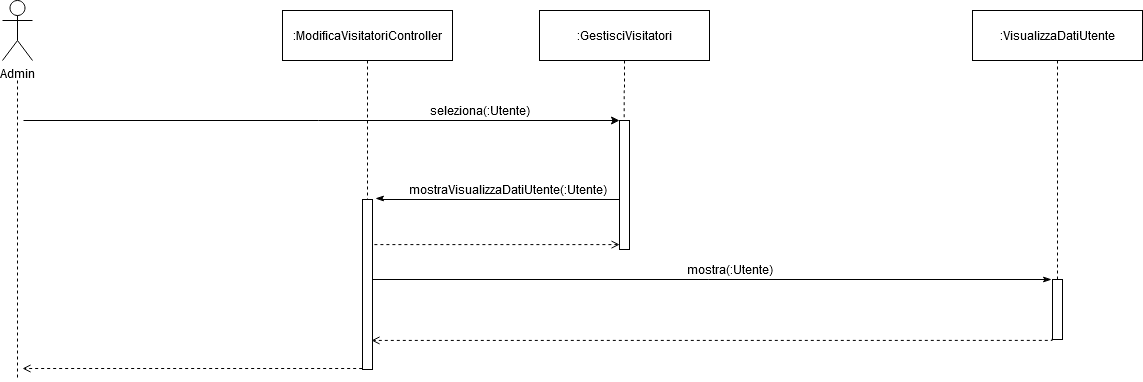

The diagram above was exported from draw.io. Its source (the exported page's mxGraphModel, read from the mxfile embedded in the PNG):
<mxGraphModel dx="1182" dy="733" grid="1" gridSize="10" guides="1" tooltips="1" connect="1" arrows="1" fold="1" page="1" pageScale="1" pageWidth="827" pageHeight="1169" math="0" shadow="0">
  <root>
    <mxCell id="0" />
    <mxCell id="1" parent="0" />
    <mxCell id="m8oTECt1rAvBvNjDADQB-1" value="Admin" style="shape=umlActor;verticalLabelPosition=bottom;labelBackgroundColor=#ffffff;verticalAlign=top;html=1;outlineConnect=0;" parent="1" vertex="1">
      <mxGeometry x="60" y="300" width="30" height="60" as="geometry" />
    </mxCell>
    <mxCell id="m8oTECt1rAvBvNjDADQB-2" value=":ModificaVisitatoriController" style="html=1;" parent="1" vertex="1">
      <mxGeometry x="340" y="310" width="170" height="50" as="geometry" />
    </mxCell>
    <mxCell id="m8oTECt1rAvBvNjDADQB-3" value=":GestisciVisitatori" style="html=1;" parent="1" vertex="1">
      <mxGeometry x="597" y="310" width="170" height="50" as="geometry" />
    </mxCell>
    <mxCell id="m8oTECt1rAvBvNjDADQB-4" value=":VisualizzaDatiUtente" style="html=1;" parent="1" vertex="1">
      <mxGeometry x="1030" y="310" width="170" height="50" as="geometry" />
    </mxCell>
    <mxCell id="m8oTECt1rAvBvNjDADQB-12" style="edgeStyle=orthogonalEdgeStyle;rounded=0;orthogonalLoop=1;jettySize=auto;html=1;dashed=1;endArrow=none;endFill=0;entryX=0.467;entryY=-0.005;entryDx=0;entryDy=0;entryPerimeter=0;" parent="1" source="m8oTECt1rAvBvNjDADQB-3" target="m8oTECt1rAvBvNjDADQB-19" edge="1">
      <mxGeometry relative="1" as="geometry">
        <mxPoint x="682" y="280" as="targetPoint" />
        <mxPoint x="682.0000000000002" y="160" as="sourcePoint" />
      </mxGeometry>
    </mxCell>
    <mxCell id="m8oTECt1rAvBvNjDADQB-15" style="edgeStyle=orthogonalEdgeStyle;rounded=0;orthogonalLoop=1;jettySize=auto;html=1;endArrow=open;endFill=0;exitX=-0.033;exitY=0.988;exitDx=0;exitDy=0;exitPerimeter=0;dashed=1;entryX=0.9;entryY=0.829;entryDx=0;entryDy=0;entryPerimeter=0;" parent="1" source="m8oTECt1rAvBvNjDADQB-16" target="m8oTECt1rAvBvNjDADQB-24" edge="1">
      <mxGeometry relative="1" as="geometry">
        <mxPoint x="393" y="619" as="targetPoint" />
        <Array as="points">
          <mxPoint x="1110" y="640" />
        </Array>
      </mxGeometry>
    </mxCell>
    <mxCell id="m8oTECt1rAvBvNjDADQB-16" value="" style="html=1;points=[];perimeter=orthogonalPerimeter;" parent="1" vertex="1">
      <mxGeometry x="1110" y="579" width="10" height="60" as="geometry" />
    </mxCell>
    <mxCell id="m8oTECt1rAvBvNjDADQB-17" style="edgeStyle=orthogonalEdgeStyle;rounded=0;orthogonalLoop=1;jettySize=auto;html=1;endArrow=none;endFill=0;dashed=1;" parent="1" source="m8oTECt1rAvBvNjDADQB-4" target="m8oTECt1rAvBvNjDADQB-16" edge="1">
      <mxGeometry relative="1" as="geometry">
        <mxPoint x="1115" y="730" as="targetPoint" />
        <mxPoint x="1115" y="160" as="sourcePoint" />
      </mxGeometry>
    </mxCell>
    <mxCell id="m8oTECt1rAvBvNjDADQB-18" style="edgeStyle=orthogonalEdgeStyle;rounded=0;orthogonalLoop=1;jettySize=auto;html=1;endArrow=classicThin;endFill=1;entryX=1.3;entryY=-0.006;entryDx=0;entryDy=0;entryPerimeter=0;" parent="1" source="m8oTECt1rAvBvNjDADQB-19" target="m8oTECt1rAvBvNjDADQB-24" edge="1">
      <mxGeometry relative="1" as="geometry">
        <mxPoint x="440" y="499" as="targetPoint" />
        <Array as="points">
          <mxPoint x="440" y="499" />
        </Array>
      </mxGeometry>
    </mxCell>
    <mxCell id="m8oTECt1rAvBvNjDADQB-19" value="" style="html=1;points=[];perimeter=orthogonalPerimeter;" parent="1" vertex="1">
      <mxGeometry x="677" y="420" width="10" height="129" as="geometry" />
    </mxCell>
    <mxCell id="m8oTECt1rAvBvNjDADQB-20" value="seleziona(:Utente)" style="text;html=1;align=center;verticalAlign=middle;resizable=0;points=[];autosize=1;" parent="1" vertex="1">
      <mxGeometry x="482" y="400" width="110" height="20" as="geometry" />
    </mxCell>
    <mxCell id="m8oTECt1rAvBvNjDADQB-21" style="edgeStyle=orthogonalEdgeStyle;rounded=0;orthogonalLoop=1;jettySize=auto;html=1;endArrow=open;endFill=0;dashed=1;entryX=0.012;entryY=0.962;entryDx=0;entryDy=0;entryPerimeter=0;" parent="1" target="m8oTECt1rAvBvNjDADQB-19" edge="1">
      <mxGeometry relative="1" as="geometry">
        <Array as="points">
          <mxPoint x="430" y="544" />
        </Array>
        <mxPoint x="430" y="540" as="sourcePoint" />
        <mxPoint x="600" y="540" as="targetPoint" />
      </mxGeometry>
    </mxCell>
    <mxCell id="m8oTECt1rAvBvNjDADQB-22" style="edgeStyle=orthogonalEdgeStyle;rounded=0;orthogonalLoop=1;jettySize=auto;html=1;endArrow=classicThin;endFill=1;" parent="1" source="m8oTECt1rAvBvNjDADQB-24" edge="1">
      <mxGeometry relative="1" as="geometry">
        <mxPoint x="1109" y="579" as="targetPoint" />
        <Array as="points">
          <mxPoint x="1109" y="579" />
        </Array>
      </mxGeometry>
    </mxCell>
    <mxCell id="m8oTECt1rAvBvNjDADQB-23" style="edgeStyle=orthogonalEdgeStyle;rounded=0;orthogonalLoop=1;jettySize=auto;html=1;dashed=1;endArrow=open;endFill=0;exitX=-0.033;exitY=0.994;exitDx=0;exitDy=0;exitPerimeter=0;" parent="1" source="m8oTECt1rAvBvNjDADQB-24" edge="1">
      <mxGeometry relative="1" as="geometry">
        <mxPoint x="80" y="668" as="targetPoint" />
        <Array as="points">
          <mxPoint x="80" y="668" />
        </Array>
      </mxGeometry>
    </mxCell>
    <mxCell id="m8oTECt1rAvBvNjDADQB-24" value="" style="html=1;points=[];perimeter=orthogonalPerimeter;" parent="1" vertex="1">
      <mxGeometry x="420" y="499" width="10" height="170" as="geometry" />
    </mxCell>
    <mxCell id="m8oTECt1rAvBvNjDADQB-25" style="edgeStyle=orthogonalEdgeStyle;rounded=0;orthogonalLoop=1;jettySize=auto;html=1;dashed=1;endArrow=none;endFill=0;exitX=0.5;exitY=1;exitDx=0;exitDy=0;" parent="1" source="m8oTECt1rAvBvNjDADQB-2" target="m8oTECt1rAvBvNjDADQB-24" edge="1">
      <mxGeometry relative="1" as="geometry">
        <mxPoint x="425" y="818" as="targetPoint" />
        <mxPoint x="425" y="350" as="sourcePoint" />
      </mxGeometry>
    </mxCell>
    <mxCell id="m8oTECt1rAvBvNjDADQB-26" value="mostraVisualizzaDatiUtente(:Utente)" style="text;html=1;align=center;verticalAlign=middle;resizable=0;points=[];autosize=1;" parent="1" vertex="1">
      <mxGeometry x="460" y="479" width="210" height="20" as="geometry" />
    </mxCell>
    <mxCell id="m8oTECt1rAvBvNjDADQB-27" value="mostra(:Utente)" style="text;html=1;align=center;verticalAlign=middle;resizable=0;points=[];autosize=1;" parent="1" vertex="1">
      <mxGeometry x="737" y="559" width="100" height="20" as="geometry" />
    </mxCell>
    <mxCell id="m8oTECt1rAvBvNjDADQB-28" style="edgeStyle=orthogonalEdgeStyle;rounded=0;orthogonalLoop=1;jettySize=auto;html=1;endArrow=none;endFill=0;dashed=1;" parent="1" edge="1">
      <mxGeometry relative="1" as="geometry">
        <mxPoint x="75" y="680" as="targetPoint" />
        <mxPoint x="75" y="380" as="sourcePoint" />
      </mxGeometry>
    </mxCell>
    <mxCell id="m8oTECt1rAvBvNjDADQB-36" value="" style="endArrow=classic;html=1;" parent="1" edge="1">
      <mxGeometry width="50" height="50" relative="1" as="geometry">
        <mxPoint x="81" y="420" as="sourcePoint" />
        <mxPoint x="677" y="420" as="targetPoint" />
      </mxGeometry>
    </mxCell>
  </root>
</mxGraphModel>